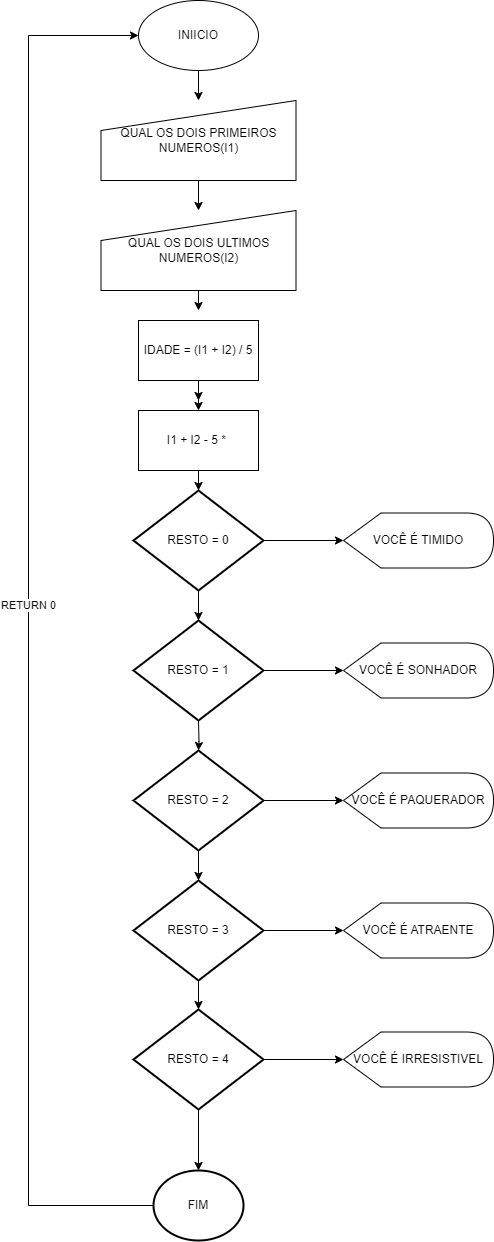

The diagram above was exported from draw.io. Its source (the exported page's mxGraphModel, read from the mxfile embedded in the PNG):
<mxGraphModel dx="1674" dy="780" grid="1" gridSize="10" guides="1" tooltips="1" connect="1" arrows="1" fold="1" page="1" pageScale="1" pageWidth="827" pageHeight="1169" math="0" shadow="0">
  <root>
    <mxCell id="0" />
    <mxCell id="1" parent="0" />
    <mxCell id="o8tx5zKbXobFSFdtPQcQ-2" style="edgeStyle=orthogonalEdgeStyle;rounded=0;orthogonalLoop=1;jettySize=auto;html=1;" edge="1" parent="1">
      <mxGeometry relative="1" as="geometry">
        <mxPoint x="400" y="130" as="targetPoint" />
        <mxPoint x="400" y="70" as="sourcePoint" />
      </mxGeometry>
    </mxCell>
    <mxCell id="o8tx5zKbXobFSFdtPQcQ-1" value="INIICIO" style="ellipse;whiteSpace=wrap;html=1;" vertex="1" parent="1">
      <mxGeometry x="340" y="30" width="120" height="70" as="geometry" />
    </mxCell>
    <mxCell id="o8tx5zKbXobFSFdtPQcQ-4" style="edgeStyle=orthogonalEdgeStyle;rounded=0;orthogonalLoop=1;jettySize=auto;html=1;" edge="1" parent="1">
      <mxGeometry relative="1" as="geometry">
        <mxPoint x="400" y="240" as="targetPoint" />
        <mxPoint x="400" y="150" as="sourcePoint" />
      </mxGeometry>
    </mxCell>
    <mxCell id="o8tx5zKbXobFSFdtPQcQ-3" value="QUAL OS DOIS PRIMEIROS NUMEROS(I1)" style="shape=manualInput;whiteSpace=wrap;html=1;" vertex="1" parent="1">
      <mxGeometry x="302.5" y="130" width="195" height="80" as="geometry" />
    </mxCell>
    <mxCell id="o8tx5zKbXobFSFdtPQcQ-6" style="edgeStyle=orthogonalEdgeStyle;rounded=0;orthogonalLoop=1;jettySize=auto;html=1;entryX=0;entryY=0.5;entryDx=0;entryDy=0;entryPerimeter=0;" edge="1" parent="1" source="o8tx5zKbXobFSFdtPQcQ-5" target="o8tx5zKbXobFSFdtPQcQ-7">
      <mxGeometry relative="1" as="geometry">
        <mxPoint x="520" y="490" as="targetPoint" />
      </mxGeometry>
    </mxCell>
    <mxCell id="o8tx5zKbXobFSFdtPQcQ-19" value="" style="edgeStyle=orthogonalEdgeStyle;rounded=0;orthogonalLoop=1;jettySize=auto;html=1;" edge="1" parent="1" source="o8tx5zKbXobFSFdtPQcQ-5" target="o8tx5zKbXobFSFdtPQcQ-17">
      <mxGeometry relative="1" as="geometry" />
    </mxCell>
    <mxCell id="o8tx5zKbXobFSFdtPQcQ-5" value="RESTO = 0" style="strokeWidth=2;html=1;shape=mxgraph.flowchart.decision;whiteSpace=wrap;" vertex="1" parent="1">
      <mxGeometry x="335" y="520" width="130" height="100" as="geometry" />
    </mxCell>
    <mxCell id="o8tx5zKbXobFSFdtPQcQ-7" value="VOCÊ É TIMIDO" style="shape=display;whiteSpace=wrap;html=1;" vertex="1" parent="1">
      <mxGeometry x="545" y="542.5" width="150" height="55" as="geometry" />
    </mxCell>
    <mxCell id="o8tx5zKbXobFSFdtPQcQ-38" value="" style="edgeStyle=orthogonalEdgeStyle;rounded=0;orthogonalLoop=1;jettySize=auto;html=1;" edge="1" parent="1" source="o8tx5zKbXobFSFdtPQcQ-8" target="o8tx5zKbXobFSFdtPQcQ-13">
      <mxGeometry relative="1" as="geometry" />
    </mxCell>
    <mxCell id="o8tx5zKbXobFSFdtPQcQ-8" value="IDADE = (I1 + I2) / 5" style="rounded=0;whiteSpace=wrap;html=1;" vertex="1" parent="1">
      <mxGeometry x="340" y="350" width="120" height="60" as="geometry" />
    </mxCell>
    <mxCell id="o8tx5zKbXobFSFdtPQcQ-9" style="edgeStyle=orthogonalEdgeStyle;rounded=0;orthogonalLoop=1;jettySize=auto;html=1;" edge="1" parent="1">
      <mxGeometry relative="1" as="geometry">
        <mxPoint x="400" y="340" as="targetPoint" />
        <mxPoint x="400" y="280" as="sourcePoint" />
      </mxGeometry>
    </mxCell>
    <mxCell id="o8tx5zKbXobFSFdtPQcQ-11" value="QUAL OS DOIS ULTIMOS NUMEROS(I2)" style="shape=manualInput;whiteSpace=wrap;html=1;" vertex="1" parent="1">
      <mxGeometry x="302.5" y="240" width="195" height="80" as="geometry" />
    </mxCell>
    <mxCell id="o8tx5zKbXobFSFdtPQcQ-15" style="edgeStyle=orthogonalEdgeStyle;rounded=0;orthogonalLoop=1;jettySize=auto;html=1;" edge="1" parent="1">
      <mxGeometry relative="1" as="geometry">
        <mxPoint x="400" y="700" as="targetPoint" />
        <mxPoint x="400" y="620" as="sourcePoint" />
      </mxGeometry>
    </mxCell>
    <mxCell id="o8tx5zKbXobFSFdtPQcQ-24" value="" style="edgeStyle=orthogonalEdgeStyle;rounded=0;orthogonalLoop=1;jettySize=auto;html=1;" edge="1" parent="1" source="o8tx5zKbXobFSFdtPQcQ-13" target="o8tx5zKbXobFSFdtPQcQ-5">
      <mxGeometry relative="1" as="geometry" />
    </mxCell>
    <mxCell id="o8tx5zKbXobFSFdtPQcQ-13" value="I1 + I2 - 5 *&amp;nbsp;" style="rounded=0;whiteSpace=wrap;html=1;" vertex="1" parent="1">
      <mxGeometry x="340" y="440" width="120" height="60" as="geometry" />
    </mxCell>
    <mxCell id="o8tx5zKbXobFSFdtPQcQ-14" style="edgeStyle=orthogonalEdgeStyle;rounded=0;orthogonalLoop=1;jettySize=auto;html=1;" edge="1" parent="1">
      <mxGeometry relative="1" as="geometry">
        <mxPoint x="400" y="430" as="targetPoint" />
        <mxPoint x="400" y="410" as="sourcePoint" />
      </mxGeometry>
    </mxCell>
    <mxCell id="o8tx5zKbXobFSFdtPQcQ-16" style="edgeStyle=orthogonalEdgeStyle;rounded=0;orthogonalLoop=1;jettySize=auto;html=1;entryX=0;entryY=0.5;entryDx=0;entryDy=0;entryPerimeter=0;" edge="1" parent="1" source="o8tx5zKbXobFSFdtPQcQ-17" target="o8tx5zKbXobFSFdtPQcQ-18">
      <mxGeometry relative="1" as="geometry">
        <mxPoint x="520" y="620" as="targetPoint" />
      </mxGeometry>
    </mxCell>
    <mxCell id="o8tx5zKbXobFSFdtPQcQ-17" value="RESTO = 1" style="strokeWidth=2;html=1;shape=mxgraph.flowchart.decision;whiteSpace=wrap;" vertex="1" parent="1">
      <mxGeometry x="335" y="650" width="130" height="100" as="geometry" />
    </mxCell>
    <mxCell id="o8tx5zKbXobFSFdtPQcQ-18" value="VOCÊ É SONHADOR" style="shape=display;whiteSpace=wrap;html=1;" vertex="1" parent="1">
      <mxGeometry x="545" y="672.5" width="150" height="55" as="geometry" />
    </mxCell>
    <mxCell id="o8tx5zKbXobFSFdtPQcQ-20" value="" style="edgeStyle=orthogonalEdgeStyle;rounded=0;orthogonalLoop=1;jettySize=auto;html=1;" edge="1" parent="1" target="o8tx5zKbXobFSFdtPQcQ-22">
      <mxGeometry relative="1" as="geometry">
        <mxPoint x="400" y="750" as="sourcePoint" />
      </mxGeometry>
    </mxCell>
    <mxCell id="o8tx5zKbXobFSFdtPQcQ-21" style="edgeStyle=orthogonalEdgeStyle;rounded=0;orthogonalLoop=1;jettySize=auto;html=1;entryX=0;entryY=0.5;entryDx=0;entryDy=0;entryPerimeter=0;" edge="1" parent="1" source="o8tx5zKbXobFSFdtPQcQ-22" target="o8tx5zKbXobFSFdtPQcQ-23">
      <mxGeometry relative="1" as="geometry">
        <mxPoint x="520" y="750" as="targetPoint" />
      </mxGeometry>
    </mxCell>
    <mxCell id="o8tx5zKbXobFSFdtPQcQ-29" value="" style="edgeStyle=orthogonalEdgeStyle;rounded=0;orthogonalLoop=1;jettySize=auto;html=1;" edge="1" parent="1" source="o8tx5zKbXobFSFdtPQcQ-22" target="o8tx5zKbXobFSFdtPQcQ-26">
      <mxGeometry relative="1" as="geometry" />
    </mxCell>
    <mxCell id="o8tx5zKbXobFSFdtPQcQ-22" value="RESTO = 2" style="strokeWidth=2;html=1;shape=mxgraph.flowchart.decision;whiteSpace=wrap;" vertex="1" parent="1">
      <mxGeometry x="335" y="780" width="130" height="100" as="geometry" />
    </mxCell>
    <mxCell id="o8tx5zKbXobFSFdtPQcQ-23" value="VOCÊ É PAQUERADOR" style="shape=display;whiteSpace=wrap;html=1;" vertex="1" parent="1">
      <mxGeometry x="545" y="802.5" width="150" height="55" as="geometry" />
    </mxCell>
    <mxCell id="o8tx5zKbXobFSFdtPQcQ-25" style="edgeStyle=orthogonalEdgeStyle;rounded=0;orthogonalLoop=1;jettySize=auto;html=1;entryX=0;entryY=0.5;entryDx=0;entryDy=0;entryPerimeter=0;" edge="1" parent="1" source="o8tx5zKbXobFSFdtPQcQ-26" target="o8tx5zKbXobFSFdtPQcQ-27">
      <mxGeometry relative="1" as="geometry">
        <mxPoint x="520" y="880" as="targetPoint" />
      </mxGeometry>
    </mxCell>
    <mxCell id="o8tx5zKbXobFSFdtPQcQ-37" value="" style="edgeStyle=orthogonalEdgeStyle;rounded=0;orthogonalLoop=1;jettySize=auto;html=1;" edge="1" parent="1" source="o8tx5zKbXobFSFdtPQcQ-26" target="o8tx5zKbXobFSFdtPQcQ-31">
      <mxGeometry relative="1" as="geometry" />
    </mxCell>
    <mxCell id="o8tx5zKbXobFSFdtPQcQ-26" value="RESTO = 3" style="strokeWidth=2;html=1;shape=mxgraph.flowchart.decision;whiteSpace=wrap;" vertex="1" parent="1">
      <mxGeometry x="335" y="910" width="130" height="100" as="geometry" />
    </mxCell>
    <mxCell id="o8tx5zKbXobFSFdtPQcQ-27" value="VOCÊ É ATRAENTE" style="shape=display;whiteSpace=wrap;html=1;" vertex="1" parent="1">
      <mxGeometry x="545" y="932.5" width="150" height="55" as="geometry" />
    </mxCell>
    <mxCell id="o8tx5zKbXobFSFdtPQcQ-30" style="edgeStyle=orthogonalEdgeStyle;rounded=0;orthogonalLoop=1;jettySize=auto;html=1;entryX=0;entryY=0.5;entryDx=0;entryDy=0;entryPerimeter=0;" edge="1" parent="1" source="o8tx5zKbXobFSFdtPQcQ-31" target="o8tx5zKbXobFSFdtPQcQ-32">
      <mxGeometry relative="1" as="geometry">
        <mxPoint x="520" y="1009" as="targetPoint" />
      </mxGeometry>
    </mxCell>
    <mxCell id="o8tx5zKbXobFSFdtPQcQ-34" value="" style="edgeStyle=orthogonalEdgeStyle;rounded=0;orthogonalLoop=1;jettySize=auto;html=1;" edge="1" parent="1" source="o8tx5zKbXobFSFdtPQcQ-31" target="o8tx5zKbXobFSFdtPQcQ-33">
      <mxGeometry relative="1" as="geometry" />
    </mxCell>
    <mxCell id="o8tx5zKbXobFSFdtPQcQ-31" value="RESTO = 4" style="strokeWidth=2;html=1;shape=mxgraph.flowchart.decision;whiteSpace=wrap;" vertex="1" parent="1">
      <mxGeometry x="335" y="1039" width="130" height="100" as="geometry" />
    </mxCell>
    <mxCell id="o8tx5zKbXobFSFdtPQcQ-32" value="VOCÊ É IRRESISTIVEL" style="shape=display;whiteSpace=wrap;html=1;" vertex="1" parent="1">
      <mxGeometry x="545" y="1061.5" width="150" height="55" as="geometry" />
    </mxCell>
    <mxCell id="o8tx5zKbXobFSFdtPQcQ-35" style="edgeStyle=orthogonalEdgeStyle;rounded=0;orthogonalLoop=1;jettySize=auto;html=1;entryX=0;entryY=0.5;entryDx=0;entryDy=0;" edge="1" parent="1" source="o8tx5zKbXobFSFdtPQcQ-33" target="o8tx5zKbXobFSFdtPQcQ-1">
      <mxGeometry relative="1" as="geometry">
        <Array as="points">
          <mxPoint x="230" y="1235" />
          <mxPoint x="230" y="65" />
        </Array>
      </mxGeometry>
    </mxCell>
    <mxCell id="o8tx5zKbXobFSFdtPQcQ-36" value="RETURN 0" style="edgeLabel;html=1;align=center;verticalAlign=middle;resizable=0;points=[];" vertex="1" connectable="0" parent="o8tx5zKbXobFSFdtPQcQ-35">
      <mxGeometry x="0.0335" y="1" relative="1" as="geometry">
        <mxPoint as="offset" />
      </mxGeometry>
    </mxCell>
    <mxCell id="o8tx5zKbXobFSFdtPQcQ-33" value="FIM" style="ellipse;whiteSpace=wrap;html=1;strokeWidth=2;" vertex="1" parent="1">
      <mxGeometry x="355" y="1200" width="90" height="70" as="geometry" />
    </mxCell>
  </root>
</mxGraphModel>